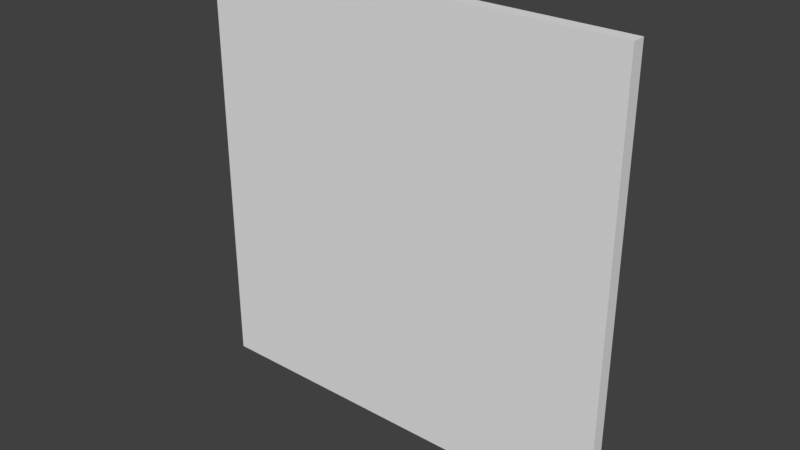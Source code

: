 # Source: FlatBox32.blend  (saved by Blender 2.78.0; exported with 4.5.12 LTS)
import bpy
from mathutils import Matrix  # noqa: F401  (used for matrix-valued properties, if any)

bpy.ops.wm.read_factory_settings(use_empty=True)
scene = bpy.context.scene
scene.name = 'Scene'

# ---- collections
col_collection_1 = bpy.data.collections.new('Collection 1'); scene.collection.children.link(col_collection_1)

# ---- world
world_world = bpy.data.worlds.new('World'); scene.world = world_world
world_world.color = (0.05088, 0.05088, 0.05088)
world_world.use_sun_shadow = False
world_world.sun_shadow_jitter_overblur = 0.0
world_world.cycles.sampling_method = 'MANUAL'

# ---- meshes
me_cube_001 = bpy.data.meshes.new('Cube.001')
me_cube_001.from_pydata([(-32.0, 1.0, 0.0), (-32.0, 9.537e-07, 0.0), (-32.0, 1.0, 32.0), (-32.0, 0.0, 32.0), (-9.537e-07, 1.0, 0.0), (-9.537e-07, 9.537e-07, 0.0), (-9.537e-07, 1.0, 32.0), (-9.537e-07, 0.0, 32.0), (-32.0, 1.0, 32.0), (-32.0, 1.0, 32.0), (-32.0, 1.0, 0.0), (-32.0, 1.0, 0.0), (-32.0, 9.537e-07, 0.0), (-32.0, 9.537e-07, 0.0), (-32.0, 0.0, 32.0), (-32.0, 0.0, 32.0), (-9.537e-07, 1.0, 32.0), (-9.537e-07, 1.0, 32.0), (-9.537e-07, 0.0, 32.0), (-9.537e-07, 0.0, 32.0), (-9.537e-07, 1.0, 0.0), (-9.537e-07, 1.0, 0.0), (-9.537e-07, 9.537e-07, 0.0), (-9.537e-07, 9.537e-07, 0.0)], [], [(10, 12, 14, 8), (9, 15, 18, 16), (17, 19, 22, 20), (21, 23, 13, 11), (2, 6, 4, 0), (7, 3, 1, 5)])
_uv = me_cube_001.uv_layers.new(name='UVMap')
_uv.uv.foreach_set('vector', [0.0, 0.0, 1.0, 0.0, 1.0, 32.0, 0.0, 32.0, 0.0, 0.0, 1.0, 0.0, 1.0, 32.0, 0.0, 32.0, 0.0, 0.0, 1.0, 0.0, 1.0, 32.0, 0.0, 32.0, 0.0, 0.0, 1.0, 0.0, 1.0, 32.0, 0.0, 32.0, 0.0, 0.0, 32.0, 0.0, 32.0, 32.0, 0.0, 32.0, 0.0, 0.0, 32.0, 0.0, 32.0, 32.0, 0.0, 32.0])
me_cube_001.use_remesh_preserve_volume = False
me_cube_001.use_remesh_preserve_attributes = False
me_cube_001.use_mirror_vertex_groups = False
me_cube_001.update()

# ---- objects
ob_cube = bpy.data.objects.new('Cube', me_cube_001)

# ---- transforms, parenting, visibility, modifiers, constraints
ob_cube.location = (0.0, 0.0, 0.0)
ob_cube.lineart.crease_threshold = 0.0

# ---- collection membership
col_collection_1.objects.link(ob_cube)

# ---- scene / render settings (as saved in the file)
scene.frame_start = 1; scene.frame_end = 250; scene.frame_set(1)
scene.render.engine = 'BLENDER_EEVEE_NEXT'
scene.render.resolution_percentage = 50
scene.render.dither_intensity = 0.0
scene.cycles.use_denoising = False
scene.cycles.samples = 128
scene.cycles.sampling_pattern = 'TABULATED_SOBOL'
scene.cycles.light_sampling_threshold = 0.0
scene.cycles.use_adaptive_sampling = False
scene.cycles.use_light_tree = False
scene.cycles.blur_glossy = 0.0
scene.cycles.sample_clamp_indirect = 0.0
scene.view_settings.view_transform = 'Standard'
bpy.context.view_layer.update()

# ---- added for rendering (the .blend has no active camera and no usable light): camera, sun
cam_auto = bpy.data.cameras.new('AutoCamera')
cam_auto.lens = 50.0
cam_auto.sensor_width = 36.0
cam_auto.clip_end = 1000.0
ob_auto_camera = bpy.data.objects.new('AutoCamera', cam_auto)
scene.collection.objects.link(ob_auto_camera)
ob_auto_camera.location = (25.8811, -49.7573, 49.5049)
ob_auto_camera.rotation_euler = (1.09748, -7.21219e-08, 0.694738)
scene.camera = ob_auto_camera
light_auto_sun = bpy.data.lights.new('AutoSun', 'SUN')
light_auto_sun.energy = 3.0
light_auto_sun.angle = 0.0523599
ob_auto_sun = bpy.data.objects.new('AutoSun', light_auto_sun)
scene.collection.objects.link(ob_auto_sun)
ob_auto_sun.rotation_euler = (0.872665, 0.174533, 0.523599)
bpy.context.view_layer.update()
